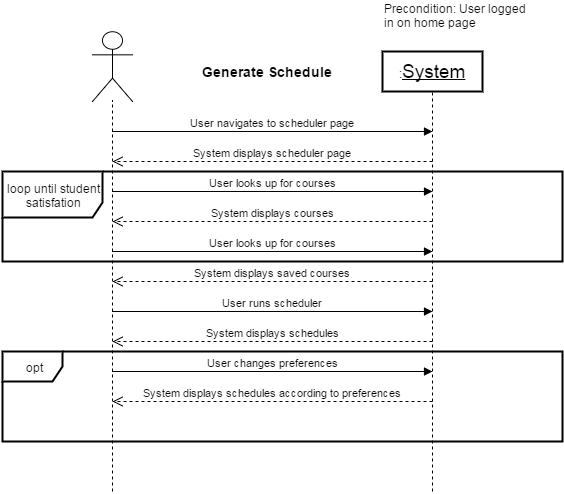

The diagram above was exported from draw.io. Its source (the exported page's mxGraphModel, read from the mxfile embedded in the PNG):
<mxGraphModel dx="2500" dy="804" grid="1" gridSize="10" guides="1" tooltips="1" connect="1" arrows="1" fold="1" page="1" pageScale="1" pageWidth="826" pageHeight="1169" background="#ffffff" math="0">
  <root>
    <mxCell id="0" />
    <mxCell id="1" parent="0" />
    <mxCell id="6184463814bb57ef-57" value="" style="endArrow=none;dashed=1;html=1;" parent="1" edge="1">
      <mxGeometry width="50" height="50" relative="1" as="geometry">
        <mxPoint x="430" y="1084" as="sourcePoint" />
        <mxPoint x="430" y="684" as="targetPoint" />
      </mxGeometry>
    </mxCell>
    <mxCell id="6184463814bb57ef-58" value="" style="shape=umlActor;verticalLabelPosition=bottom;labelBackgroundColor=#ffffff;verticalAlign=top;html=1;" parent="1" vertex="1">
      <mxGeometry x="90" y="624" width="40" height="70" as="geometry" />
    </mxCell>
    <mxCell id="6184463814bb57ef-59" value="User navigates to scheduler page" style="html=1;verticalAlign=bottom;endArrow=block;" parent="1" edge="1">
      <mxGeometry width="80" relative="1" as="geometry">
        <mxPoint x="110" y="724" as="sourcePoint" />
        <mxPoint x="430" y="724" as="targetPoint" />
      </mxGeometry>
    </mxCell>
    <mxCell id="6184463814bb57ef-60" value=":&lt;u&gt;&lt;font style=&quot;font-size: 19px&quot;&gt;System&lt;/font&gt;&lt;/u&gt;" style="html=1;strokeWidth=2;" parent="1" vertex="1">
      <mxGeometry x="380" y="644" width="100" height="40" as="geometry" />
    </mxCell>
    <mxCell id="6184463814bb57ef-61" value="System displays scheduler page" style="html=1;verticalAlign=bottom;endArrow=open;dashed=1;endSize=8;" parent="1" edge="1">
      <mxGeometry relative="1" as="geometry">
        <mxPoint x="430" y="754" as="sourcePoint" />
        <mxPoint x="110" y="754" as="targetPoint" />
      </mxGeometry>
    </mxCell>
    <mxCell id="6184463814bb57ef-62" value="" style="endArrow=none;dashed=1;html=1;" parent="1" edge="1">
      <mxGeometry width="50" height="50" relative="1" as="geometry">
        <mxPoint x="110" y="1084" as="sourcePoint" />
        <mxPoint x="110" y="693" as="targetPoint" />
      </mxGeometry>
    </mxCell>
    <mxCell id="6184463814bb57ef-63" value="User looks up for courses" style="html=1;verticalAlign=bottom;endArrow=block;" parent="1" edge="1">
      <mxGeometry x="110" y="784" width="80" as="geometry">
        <mxPoint x="110" y="784" as="sourcePoint" />
        <mxPoint x="430" y="784" as="targetPoint" />
      </mxGeometry>
    </mxCell>
    <mxCell id="6184463814bb57ef-64" value="System displays courses" style="html=1;verticalAlign=bottom;endArrow=open;dashed=1;endSize=8;" parent="1" edge="1">
      <mxGeometry x="110" y="814" as="geometry">
        <mxPoint x="430" y="814" as="sourcePoint" />
        <mxPoint x="110" y="814" as="targetPoint" />
      </mxGeometry>
    </mxCell>
    <mxCell id="6184463814bb57ef-65" value="User looks up for courses" style="html=1;verticalAlign=bottom;endArrow=block;" parent="1" edge="1">
      <mxGeometry x="110" y="844" width="80" as="geometry">
        <mxPoint x="110" y="844" as="sourcePoint" />
        <mxPoint x="430" y="844" as="targetPoint" />
      </mxGeometry>
    </mxCell>
    <mxCell id="6184463814bb57ef-66" value="loop until student satisfation" style="shape=umlFrame;whiteSpace=wrap;html=1;strokeWidth=2;width=100;height=46;" parent="1" vertex="1">
      <mxGeometry y="764" width="560" height="90" as="geometry" />
    </mxCell>
    <mxCell id="6184463814bb57ef-67" value="System displays saved courses" style="html=1;verticalAlign=bottom;endArrow=open;dashed=1;endSize=8;" parent="1" edge="1">
      <mxGeometry x="110" y="874" as="geometry">
        <mxPoint x="430" y="874" as="sourcePoint" />
        <mxPoint x="110" y="874" as="targetPoint" />
      </mxGeometry>
    </mxCell>
    <mxCell id="6184463814bb57ef-68" value="User runs scheduler" style="html=1;verticalAlign=bottom;endArrow=block;" parent="1" edge="1">
      <mxGeometry x="110" y="904" width="80" as="geometry">
        <mxPoint x="110" y="904" as="sourcePoint" />
        <mxPoint x="430" y="904" as="targetPoint" />
      </mxGeometry>
    </mxCell>
    <mxCell id="6184463814bb57ef-69" value="System displays schedules" style="html=1;verticalAlign=bottom;endArrow=open;dashed=1;endSize=8;" parent="1" edge="1">
      <mxGeometry x="110" y="934" as="geometry">
        <mxPoint x="430" y="934" as="sourcePoint" />
        <mxPoint x="110" y="934" as="targetPoint" />
      </mxGeometry>
    </mxCell>
    <mxCell id="6184463814bb57ef-70" value="User changes preferences" style="html=1;verticalAlign=bottom;endArrow=block;" parent="1" edge="1">
      <mxGeometry x="110" y="964" width="80" as="geometry">
        <mxPoint x="110" y="964" as="sourcePoint" />
        <mxPoint x="430" y="964" as="targetPoint" />
      </mxGeometry>
    </mxCell>
    <mxCell id="6184463814bb57ef-71" value="System displays schedules according to preferences" style="html=1;verticalAlign=bottom;endArrow=open;dashed=1;endSize=8;" parent="1" edge="1">
      <mxGeometry x="110" y="994" as="geometry">
        <mxPoint x="430" y="994" as="sourcePoint" />
        <mxPoint x="110" y="994" as="targetPoint" />
      </mxGeometry>
    </mxCell>
    <mxCell id="6184463814bb57ef-72" value="opt" style="shape=umlFrame;whiteSpace=wrap;html=1;strokeWidth=2;" parent="1" vertex="1">
      <mxGeometry y="944" width="560" height="90" as="geometry" />
    </mxCell>
    <mxCell id="6184463814bb57ef-73" value="&lt;span&gt;Precondition: User logged&amp;nbsp;&lt;/span&gt;&lt;div&gt;in on home page&lt;/div&gt;" style="text;html=1;resizable=0;points=[];autosize=1;align=left;verticalAlign=top;spacingTop=-4;" parent="1" vertex="1">
      <mxGeometry x="380" y="594" width="160" height="30" as="geometry" />
    </mxCell>
    <mxCell id="6184463814bb57ef-74" value="&lt;font style=&quot;font-size: 14px&quot;&gt;Generate Schedule&lt;/font&gt;" style="text;html=1;align=center;fontStyle=1;verticalAlign=middle;spacingLeft=3;spacingRight=3;strokeColor=none;rotatable=0;points=[[0,0.5],[1,0.5]];portConstraint=eastwest;" parent="1" vertex="1">
      <mxGeometry x="200" y="651" width="130" height="26" as="geometry" />
    </mxCell>
  </root>
</mxGraphModel>